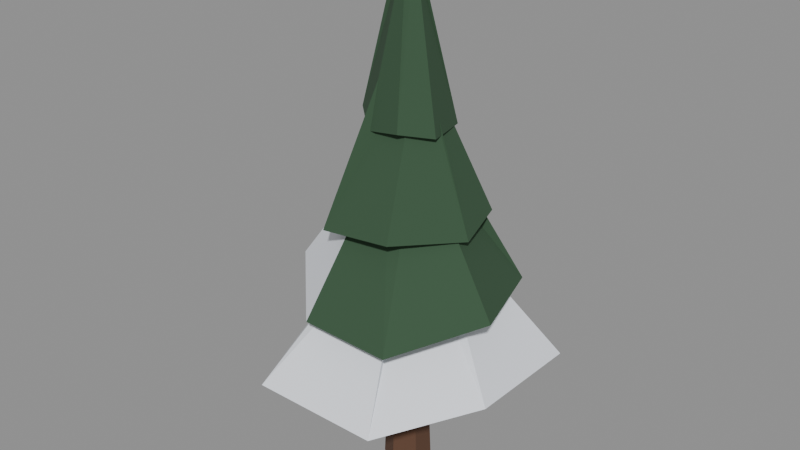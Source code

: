 # Source: fir-1.blend  (saved by Blender 5.2.44; exported with 4.5.12 LTS)
import bpy
from mathutils import Matrix  # noqa: F401  (used for matrix-valued properties, if any)

bpy.ops.wm.read_factory_settings(use_empty=True)
scene = bpy.context.scene
scene.name = 'Scene'

# ---- materials (node trees are filled in below, after node groups)
mat_bark = bpy.data.materials.new('Bark')
mat_bark.use_backface_culling = True
mat_pine = bpy.data.materials.new('Pine')
mat_pine.use_backface_culling = True
mat_snow = bpy.data.materials.new('Snow')
mat_snow.use_backface_culling = True

# ---- material node trees
mat_bark.use_nodes = True; mat_bark.node_tree.nodes.clear()
_N = mat_bark.node_tree.nodes; _L = mat_bark.node_tree.links
n0 = _N.new('ShaderNodeBsdfPrincipled'); n0.name = 'Principled BSDF'; n0.location = (-200, 100)
n0.inputs[0].default_value = (0.1119, 0.05286, 0.02956, 1.0)
n0.inputs[2].default_value = 0.92
n0.inputs[10].default_value = 0.005
n1 = _N.new('ShaderNodeOutputMaterial'); n1.name = 'Material Output'; n1.location = (200, 100)
_L.new(n0.outputs[0], n1.inputs[0])
n1.is_active_output = True
mat_pine.use_nodes = True; mat_pine.node_tree.nodes.clear()
_N = mat_pine.node_tree.nodes; _L = mat_pine.node_tree.links
n0 = _N.new('ShaderNodeBsdfPrincipled'); n0.name = 'Principled BSDF'; n0.location = (-200, 100)
n0.inputs[0].default_value = (0.0356, 0.08438, 0.04231, 1.0)
n0.inputs[2].default_value = 0.92
n0.inputs[10].default_value = 0.005
n1 = _N.new('ShaderNodeOutputMaterial'); n1.name = 'Material Output'; n1.location = (200, 100)
_L.new(n0.outputs[0], n1.inputs[0])
n1.is_active_output = True
mat_snow.use_nodes = True; mat_snow.node_tree.nodes.clear()
_N = mat_snow.node_tree.nodes; _L = mat_snow.node_tree.links
n0 = _N.new('ShaderNodeBsdfPrincipled'); n0.name = 'Principled BSDF'; n0.location = (-200, 100)
n0.inputs[0].default_value = (0.855, 0.8879, 0.956, 1.0)
n0.inputs[2].default_value = 0.8
n0.inputs[10].default_value = 0.005
n1 = _N.new('ShaderNodeOutputMaterial'); n1.name = 'Material Output'; n1.location = (200, 100)
_L.new(n0.outputs[0], n1.inputs[0])
n1.is_active_output = True

# ---- meshes
me_fir_1 = bpy.data.meshes.new('fir-1')
me_fir_1.from_pydata([(0.0, 0.18, -0.1), (0.0, 0.12, 1.4), (0.1559, 0.09, -0.1), (0.1039, 0.06, 1.4), (0.1559, -0.09, -0.1), (0.1039, -0.06, 1.4), (0.0, -0.18, -0.1), (0.0, -0.12, 1.4), (-0.1559, -0.09, -0.1), (-0.1039, -0.06, 1.4), (-0.1559, 0.09, -0.1), (-0.1039, 0.06, 1.4), (-0.07364, 0.8711, 0.8561), (-0.06236, 0.1835, 1.891), (0.8764, 0.7037, 0.8299), (0.1538, 0.09232, 2.014), (0.8666, -0.2236, 0.8469), (0.04435, 0.07336, 2.051), (0.4039, -0.9146, 0.7586), (0.02416, 0.01043, 1.933), (-0.5365, -0.9786, 0.8213), (0.06489, -0.1069, 1.958), (-0.9436, -0.1597, 0.7046), (-0.08904, -0.01288, 1.989), (-0.8413, 0.5334, 0.7343), (0.008504, 0.03725, 1.983), (-0.0356, 0.6939, 1.32), (0.05774, 0.143, 2.567), (0.6334, 0.5106, 1.473), (0.1563, 0.04027, 2.68), (0.8327, -0.154, 1.471), (0.08805, -0.04339, 2.543), (0.402, -0.7532, 1.321), (0.09613, -0.0325, 2.587), (-0.2707, -0.7734, 1.355), (-0.07861, -0.09773, 2.529), (-0.827, -0.2005, 1.473), (-0.0007394, 0.02477, 2.586), (-0.6452, 0.5627, 1.405), (-0.02988, -0.02944, 2.537), (0.04497, 0.5932, 2.081), (0.01347, 0.05664, 3.231), (0.4795, 0.3198, 2.035), (0.02219, 0.0771, 3.155), (0.5647, -0.06291, 1.967), (0.07726, 0.004334, 3.267), (0.2515, -0.5313, 2.017), (0.08982, -0.005966, 3.171), (-0.2942, -0.553, 1.967), (-0.03591, -0.1076, 3.269), (-0.5194, -0.1729, 2.035), (-0.08816, -0.01561, 3.183), (-0.4775, 0.3033, 2.014), (-0.02405, 0.04809, 3.16), (0.01725, 0.3715, 2.682), (0.02378, 0.00064, 3.847), (0.2308, 0.2341, 2.633), (0.04928, 0.005289, 3.866), (0.3171, -0.1133, 2.651), (0.02429, 0.02368, 3.833), (0.1482, -0.3031, 2.697), (-0.01509, -0.02858, 3.851), (-0.1287, -0.2689, 2.644), (-0.001431, -0.03474, 3.855), (-0.368, -0.05011, 2.699), (-0.05172, -0.02398, 3.89), (-0.2986, 0.1779, 2.625), (-0.006265, 0.04677, 3.846)], [], [(30, 33, 32), (59, 60, 58), (0, 3, 2), (27, 28, 26), (60, 63, 62), (3, 4, 2), (3, 1, 9), (13, 14, 12), (5, 6, 4), (40, 43, 42), (28, 31, 30), (6, 9, 8), (9, 7, 5), (32, 35, 34), (9, 10, 8), (16, 19, 18), (15, 16, 14), (11, 0, 10), (2, 6, 10), (18, 21, 20), (55, 56, 54), (47, 48, 46), (20, 23, 22), (17, 25, 19), (43, 44, 42), (23, 24, 22), (44, 47, 46), (28, 29, 31), (24, 13, 12), (12, 14, 16), (40, 41, 43), (35, 36, 34), (56, 59, 58), (30, 32, 26), (36, 39, 38), (0, 1, 3), (3, 5, 4), (38, 27, 26), (31, 37, 33), (27, 29, 28), (48, 51, 50), (5, 3, 9), (52, 40, 42), (50, 53, 52), (60, 61, 63), (5, 7, 6), (53, 40, 52), (47, 45, 53), (59, 61, 60), (63, 64, 62), (59, 57, 55), (30, 31, 33), (64, 67, 66), (6, 7, 9), (13, 15, 14), (67, 54, 66), (62, 64, 66), (1, 11, 9), (32, 33, 35), (9, 11, 10), (16, 17, 19), (15, 17, 16), (11, 1, 0), (10, 0, 2), (2, 4, 6), (6, 8, 10), (18, 19, 21), (55, 57, 56), (47, 49, 48), (20, 21, 23), (17, 15, 13), (25, 23, 19), (23, 21, 19), (17, 13, 25), (43, 45, 44), (23, 25, 24), (44, 45, 47), (24, 25, 13), (16, 18, 22), (18, 20, 22), (22, 24, 12), (16, 22, 12), (35, 37, 36), (56, 57, 59), (32, 34, 26), (34, 36, 26), (36, 38, 26), (26, 28, 30), (36, 37, 39), (38, 39, 27), (31, 29, 37), (29, 27, 37), (27, 39, 37), (37, 35, 33), (48, 49, 51), (42, 44, 50), (44, 46, 50), (46, 48, 50), (50, 52, 42), (50, 51, 53), (53, 41, 40), (51, 49, 47), (45, 43, 41), (53, 51, 47), (45, 41, 53), (63, 65, 64), (65, 63, 61), (65, 61, 59), (55, 67, 65), (55, 65, 59), (64, 65, 67), (67, 55, 54), (54, 56, 66), (56, 58, 62), (66, 56, 62), (58, 60, 62)])
me_fir_1.polygons.foreach_set('material_index', [1, 1, 0, 1, 1, 0, 0, 2, 0, 1, 1, 0, 0, 1, 0, 2, 2, 0, 0, 2, 1, 1, 2, 2, 1, 2, 1, 1, 2, 1, 1, 2, 1, 1, 2, 0, 0, 1, 2, 1, 1, 0, 1, 1, 1, 0, 1, 2, 1, 1, 2, 1, 1, 0, 2, 1, 1, 0, 1, 0, 2, 2, 0, 0, 0, 0, 2, 1, 1, 2, 2, 2, 2, 2, 1, 2, 1, 2, 1, 1, 1, 1, 2, 1, 1, 1, 1, 1, 2, 1, 2, 2, 2, 2, 1, 1, 1, 1, 1, 1, 1, 2, 2, 2, 2, 1, 2, 2, 2, 2, 1, 1, 1, 1, 1, 1])
me_fir_1.materials.append(mat_bark)
me_fir_1.materials.append(mat_pine)
me_fir_1.materials.append(mat_snow)
me_fir_1.update()

# ---- objects
ob_fir_1 = bpy.data.objects.new('fir-1', me_fir_1)

# ---- transforms, parenting, visibility, modifiers, constraints
ob_fir_1.location = (0.0, 0.0, 0.0)

# ---- collection membership
scene.collection.objects.link(ob_fir_1)

# ---- scene / render settings (as saved in the file)
scene.frame_start = 1; scene.frame_end = 250; scene.frame_set(1)
scene.render.engine = 'BLENDER_EEVEE_NEXT'
scene.render.bake_bias = 0.0
scene.render.bake_samples = 0
scene.render.compositor_device = 'GPU'
scene.eevee.use_volume_custom_range = False
scene.eevee.fast_gi_thickness_near = 0.1
scene.eevee.fast_gi_thickness_far = 0.0
scene.eevee.ray_tracing_options.screen_trace_thickness = 0.1
bpy.context.view_layer.update()

# ---- added for rendering (the .blend has no active camera and no usable light): camera, sun + grey world if the file has none
cam_auto = bpy.data.cameras.new('AutoCamera')
cam_auto.lens = 50.0
cam_auto.sensor_width = 36.0
cam_auto.clip_end = 1000.0
ob_auto_camera = bpy.data.objects.new('AutoCamera', cam_auto)
scene.collection.objects.link(ob_auto_camera)
ob_auto_camera.location = (4.37044, -5.33854, 5.41838)
ob_auto_camera.rotation_euler = (1.09748, -7.21219e-08, 0.694738)
scene.camera = ob_auto_camera
light_auto_sun = bpy.data.lights.new('AutoSun', 'SUN')
light_auto_sun.energy = 3.0
light_auto_sun.angle = 0.0523599
ob_auto_sun = bpy.data.objects.new('AutoSun', light_auto_sun)
scene.collection.objects.link(ob_auto_sun)
ob_auto_sun.rotation_euler = (0.872665, 0.174533, 0.523599)
if scene.world is None:
    world_auto = bpy.data.worlds.new('AutoWorld')
    world_auto.color = (0.3, 0.3, 0.3)
    scene.world = world_auto
bpy.context.view_layer.update()
